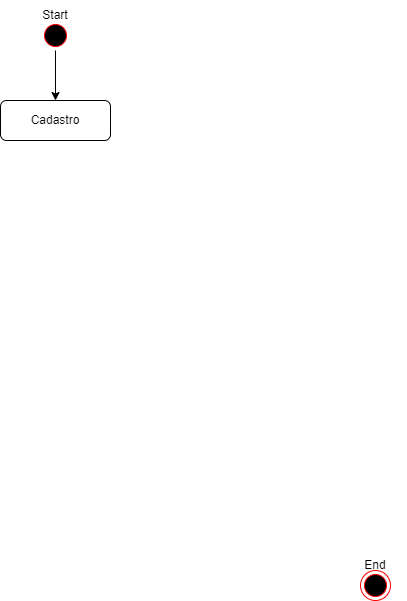

The diagram above was exported from draw.io. Its source (the exported page's mxGraphModel, read from the mxfile embedded in the PNG):
<mxGraphModel dx="395" dy="203" grid="1" gridSize="10" guides="1" tooltips="1" connect="1" arrows="1" fold="1" page="1" pageScale="1" pageWidth="827" pageHeight="1169" math="0" shadow="0">
  <root>
    <mxCell id="0" />
    <mxCell id="NGO6z8Ql-0QE-QQht-I6-3" value="Atividades" parent="0" />
    <mxCell id="NGO6z8Ql-0QE-QQht-I6-4" value="Cadastro" style="rounded=1;whiteSpace=wrap;html=1;" vertex="1" parent="NGO6z8Ql-0QE-QQht-I6-3">
      <mxGeometry x="405" y="110" width="110" height="40" as="geometry" />
    </mxCell>
    <mxCell id="NGO6z8Ql-0QE-QQht-I6-10" style="edgeStyle=orthogonalEdgeStyle;rounded=0;orthogonalLoop=1;jettySize=auto;html=1;" edge="1" parent="NGO6z8Ql-0QE-QQht-I6-3" source="NGO6z8Ql-0QE-QQht-I6-5" target="NGO6z8Ql-0QE-QQht-I6-4">
      <mxGeometry relative="1" as="geometry" />
    </mxCell>
    <mxCell id="NGO6z8Ql-0QE-QQht-I6-5" value="" style="ellipse;html=1;shape=startState;fillColor=#000000;strokeColor=#ff0000;" vertex="1" parent="NGO6z8Ql-0QE-QQht-I6-3">
      <mxGeometry x="445" y="30" width="30" height="30" as="geometry" />
    </mxCell>
    <mxCell id="NGO6z8Ql-0QE-QQht-I6-9" value="" style="ellipse;html=1;shape=endState;fillColor=#000000;strokeColor=#ff0000;" vertex="1" parent="NGO6z8Ql-0QE-QQht-I6-3">
      <mxGeometry x="765" y="580" width="30" height="30" as="geometry" />
    </mxCell>
    <mxCell id="NGO6z8Ql-0QE-QQht-I6-11" value="Start" style="text;html=1;strokeColor=none;fillColor=none;align=center;verticalAlign=middle;whiteSpace=wrap;rounded=0;" vertex="1" parent="NGO6z8Ql-0QE-QQht-I6-3">
      <mxGeometry x="430" y="10" width="60" height="30" as="geometry" />
    </mxCell>
    <mxCell id="NGO6z8Ql-0QE-QQht-I6-12" value="End" style="text;html=1;strokeColor=none;fillColor=none;align=center;verticalAlign=middle;whiteSpace=wrap;rounded=0;" vertex="1" parent="NGO6z8Ql-0QE-QQht-I6-3">
      <mxGeometry x="750" y="560" width="60" height="30" as="geometry" />
    </mxCell>
  </root>
</mxGraphModel>